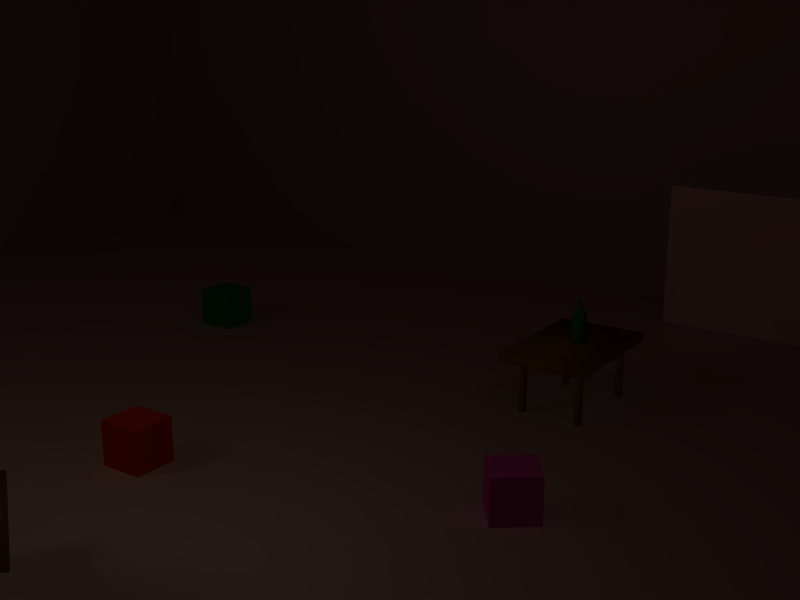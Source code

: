 # Source: indoor_scene-2.2.blend  (saved by Blender 2.49.2; exported with 4.5.12 LTS)
import bpy
from mathutils import Matrix  # noqa: F401  (used for matrix-valued properties, if any)

bpy.ops.wm.read_factory_settings(use_empty=True)
scene = bpy.context.scene
scene.name = 'Scene'

# ---- collections
col_collection_1 = bpy.data.collections.new('Collection 1'); scene.collection.children.link(col_collection_1)
col_collection_3 = bpy.data.collections.new('Collection 3'); scene.collection.children.link(col_collection_3)
col_collection_6 = bpy.data.collections.new('Collection 6'); scene.collection.children.link(col_collection_6)
col_collection_11 = bpy.data.collections.new('Collection 11'); scene.collection.children.link(col_collection_11)
col_collection_11.hide_render = True
col_collection_11.hide_viewport = True
col_collection_12 = bpy.data.collections.new('Collection 12'); scene.collection.children.link(col_collection_12)
col_collection_12.hide_render = True
col_collection_12.hide_viewport = True
col_collection_13 = bpy.data.collections.new('Collection 13'); scene.collection.children.link(col_collection_13)
col_collection_13.hide_render = True
col_collection_13.hide_viewport = True
col_collection_15 = bpy.data.collections.new('Collection 15'); scene.collection.children.link(col_collection_15)
col_collection_15.hide_render = True
col_collection_15.hide_viewport = True

# ---- materials (node trees are filled in below, after node groups)
mat_white = bpy.data.materials.new('White')
mat_white.alpha_threshold = 0.0
mat_white.diffuse_color = (1.0, 1.0, 1.0, 1.0)
mat_white.roughness = 0.5
mat_white.line_color = (0.0, 0.0, 0.0, 1.0)
mat_red = bpy.data.materials.new('Red')
mat_red.alpha_threshold = 0.0
mat_red.diffuse_color = (0.7949, 0.2114, 0.125, 1.0)
mat_red.roughness = 0.5
mat_red.line_color = (0.0, 0.0, 0.0, 1.0)
mat_goldenrod = bpy.data.materials.new('Goldenrod')
mat_goldenrod.alpha_threshold = 0.0
mat_goldenrod.preview_render_type = 'CUBE'
mat_goldenrod.diffuse_color = (0.9738, 0.7326, 0.0, 1.0)
mat_goldenrod.roughness = 0.5
mat_goldenrod.line_color = (0.0, 0.0, 0.0, 0.6)
mat_halfblue = bpy.data.materials.new('HalfBlue')
mat_halfblue.alpha_threshold = 0.0
mat_halfblue.diffuse_color = (0.2067, 0.1176, 0.6968, 1.0)
mat_halfblue.roughness = 0.5
mat_halfblue.line_color = (0.0, 0.0, 0.0, 1.0)
mat_material_005 = bpy.data.materials.new('Material.005')
mat_material_005.alpha_threshold = 0.0
mat_material_005.preview_render_type = 'CUBE'
mat_material_005.diffuse_color = (0.04097, 0.5879, 0.08075, 1.0)
mat_material_005.roughness = 0.5
mat_material_005.specular_intensity = 0.7
mat_material_005.line_color = (0.0, 0.0, 0.0, 0.7)
mat_matmurs = bpy.data.materials.new('MatMurs')
mat_matmurs.alpha_threshold = 0.0
mat_matmurs.diffuse_color = (0.6706, 0.6353, 0.6353, 1.0)
mat_matmurs.roughness = 0.5
mat_matmurs.specular_intensity = 0.1455
mat_matmurs.line_color = (0.0, 0.0, 0.0, 1.0)
mat_material_004 = bpy.data.materials.new('Material.004')
mat_material_004.alpha_threshold = 0.0
mat_material_004.preview_render_type = 'CUBE'
mat_material_004.diffuse_color = (0.9104, 0.1746, 0.8981, 1.0)
mat_material_004.roughness = 0.5
mat_material_004.line_color = (0.0, 0.0, 0.0, 1.0)
mat_bois = bpy.data.materials.new('Bois')
mat_bois.alpha_threshold = 0.0
mat_bois.preview_render_type = 'CUBE'
mat_bois.diffuse_color = (0.5569, 0.3569, 0.0902, 1.0)
mat_bois.specular_color = (0.5216, 0.4902, 0.2235)
mat_bois.roughness = 0.5
mat_bois.specular_intensity = 1.329
mat_bois.line_color = (0.0, 0.0, 0.0, 0.9138)
mat_material_001 = bpy.data.materials.new('Material.001')
mat_material_001.alpha_threshold = 0.0
mat_material_001.preview_render_type = 'CUBE'
mat_material_001.diffuse_color = (1.0, 1.0, 0.3218, 1.0)
mat_material_001.roughness = 0.5
mat_material_001.line_color = (0.0, 0.0, 0.0, 1.0)
mat_material = bpy.data.materials.new('Material')
mat_material.alpha_threshold = 0.0
mat_material.preview_render_type = 'CUBE'
mat_material.diffuse_color = (0.9515, 0.1147, 0.04902, 1.0)
mat_material.roughness = 0.5
mat_material.line_color = (0.0, 0.0, 0.0, 1.0)
mat_matsol = bpy.data.materials.new('MatSol')
mat_matsol.alpha_threshold = 0.0
mat_matsol.preview_render_type = 'FLAT'
mat_matsol.roughness = 0.5
mat_matsol.specular_intensity = 0.09247
mat_matsol.line_color = (0.0, 0.0, 0.0, 1.0)

# ---- material node trees

# ---- world
world_world = bpy.data.worlds.new('World'); scene.world = world_world
world_world.color = (0.05656, 0.0, 0.0)
world_world.use_sun_shadow = False
world_world.sun_shadow_jitter_overblur = 0.0
world_world.cycles.sampling_method = 'MANUAL'
world_world.cycles.sample_map_resolution = 256

# ---- cameras
cam_camera_001 = bpy.data.cameras.new('Camera.001')
cam_camera_001.dof.focus_distance = 0.0
cam_camera_002 = bpy.data.cameras.new('Camera.002')
cam_camera_002.dof.focus_distance = 0.0

# ---- lights
light_lamp_001 = bpy.data.lights.new('Lamp.001', 'SPOT')
light_lamp_001.transmission_factor = 0.0
light_lamp_001.cutoff_distance = 30.0
light_lamp_001.energy = 100.0
light_lamp_001.shadow_buffer_clip_start = 2.0
light_lamp_001.shadow_soft_size = 1.0
light_lamp_001.shadow_maximum_resolution = 0.006
light_lamp_001.use_absolute_resolution = True
light_lamp_001.spot_size = 1.396
light_lamp_001.cycles.use_multiple_importance_sampling = False
light_lamp = bpy.data.lights.new('Lamp', 'POINT')
light_lamp.color = (1.0, 1.0, 0.7758)
light_lamp.transmission_factor = 0.0
light_lamp.use_shadow = False
light_lamp.energy = 100.0
light_lamp.shadow_buffer_clip_start = 0.5
light_lamp.shadow_soft_size = 1.0
light_lamp.shadow_maximum_resolution = 0.006
light_lamp.use_absolute_resolution = True
light_lamp.cycles.use_multiple_importance_sampling = False
light_spot = bpy.data.lights.new('Spot', 'POINT')
light_spot.color = (1.0, 0.9167, 0.8691)
light_spot.transmission_factor = 0.0
light_spot.cutoff_distance = 30.0
light_spot.energy = 100.0
light_spot.shadow_buffer_clip_start = 1.001
light_spot.shadow_soft_size = 1.0
light_spot.shadow_maximum_resolution = 0.006
light_spot.use_absolute_resolution = True
light_spot.cycles.use_multiple_importance_sampling = False

# ---- meshes
me_cube_019 = bpy.data.meshes.new('Cube.019')
me_cube_019.from_pydata([], [], [])
me_cube_019.materials.append(None)
me_cube_019.materials.append(None)
me_cube_019.materials.append(None)
me_cube_019.update()
me_cylinder = bpy.data.meshes.new('Cylinder')
me_cylinder.from_pydata([], [], [])
me_cylinder.materials.append(None)
me_cylinder.update()
me_cube_020 = bpy.data.meshes.new('Cube.020')
me_cube_020.from_pydata([], [], [])
me_cube_020.materials.append(None)
me_cube_020.materials.append(None)
me_cube_020.update()
me_sphere = bpy.data.meshes.new('Sphere')
me_sphere.from_pydata([], [], [])
me_sphere.materials.append(None)
me_sphere.update()
me_cylinder_015 = bpy.data.meshes.new('Cylinder.015')
me_cylinder_015.from_pydata([], [], [])
me_cylinder_015.materials.append(None)
me_cylinder_015.materials.append(None)
me_cylinder_015.update()
me_cylinder_016 = bpy.data.meshes.new('Cylinder.016')
me_cylinder_016.from_pydata([], [], [])
me_cylinder_016.materials.append(None)
me_cylinder_016.materials.append(None)
me_cylinder_016.update()
me_cylinder_018 = bpy.data.meshes.new('Cylinder.018')
me_cylinder_018.from_pydata([], [], [])
me_cylinder_018.materials.append(None)
me_cylinder_018.materials.append(None)
me_cylinder_018.update()
me_cylinder_014 = bpy.data.meshes.new('Cylinder.014')
me_cylinder_014.from_pydata([], [], [])
me_cylinder_014.materials.append(None)
me_cylinder_014.materials.append(None)
me_cylinder_014.update()
me_cube = bpy.data.meshes.new('Cube')
me_cube.from_pydata([], [], [])
me_cube.materials.append(None)
me_cube.update()
me_cube_1 = bpy.data.meshes.new('Cube')
me_cube_1.from_pydata([], [], [])
me_cube_1.materials.append(None)
me_cube_1.update()
me_cube_003 = bpy.data.meshes.new('Cube.003')
me_cube_003.from_pydata([], [], [])
me_cube_003.materials.append(None)
me_cube_003.update()
me_plane_003 = bpy.data.meshes.new('Plane.003')
me_plane_003.from_pydata([(1.0, 1.0, 0.0), (1.0, -1.0, 0.0), (-1.0, -1.0, 0.0), (-1.0, 1.0, 0.0)], [], [(0, 3, 2, 1)])
me_plane_003.materials.append(mat_white)
me_plane_003.use_remesh_preserve_volume = False
me_plane_003.use_remesh_preserve_attributes = False
me_plane_003.use_mirror_vertex_groups = False
me_plane_003.update()
me_cube_005 = bpy.data.meshes.new('Cube.005')
me_cube_005.from_pydata([(1.0, 1.0, 3.0), (1.0, -1.0, 3.0), (-1.0, -1.0, 3.0), (-1.0, 1.0, 3.0), (1.0, 1.0, 8.0), (1.0, -1.0, 8.0), (-1.0, -1.0, 8.0), (-1.0, 1.0, 8.0), (-2.1, 2.1, 3.0), (-2.1, -2.1, 3.0), (2.1, -2.1, 3.0), (2.1, 2.1, 3.0), (-7.451e-08, 1.118e-07, 0.0)], [], [(4, 7, 6, 5), (0, 4, 5, 1), (1, 5, 6, 2), (2, 6, 7, 3), (4, 0, 3, 7), (2, 3, 8, 9), (3, 0, 11, 8), (0, 1, 10, 11), (1, 2, 9, 10), (10, 9, 12), (11, 10, 12), (8, 11, 12), (9, 8, 12)])
me_cube_005.materials.append(mat_red)
me_cube_005.use_remesh_preserve_volume = False
me_cube_005.use_remesh_preserve_attributes = False
me_cube_005.use_mirror_vertex_groups = False
me_cube_005.update()
me_circle = bpy.data.meshes.new('Circle')
me_circle.from_pydata([(0.7071, 0.7071, 0.0), (0.8315, 0.5556, 0.0), (0.9239, 0.3827, 0.0), (0.9808, 0.1951, 0.0), (1.0, 7.55e-08, 0.0), (0.9808, -0.1951, 0.0), (0.9239, -0.3827, 0.0), (0.8315, -0.5556, 0.0), (0.7071, -0.7071, 0.0), (0.5556, -0.8315, 0.0), (0.3827, -0.9239, 0.0), (0.1951, -0.9808, 0.0), (-3.258e-07, -1.0, 0.0), (-0.1951, -0.9808, 0.0), (-0.3827, -0.9239, 0.0), (-0.5556, -0.8315, 0.0), (-0.7071, -0.7071, 0.0), (-0.8315, -0.5556, 0.0), (-0.9239, -0.3827, 0.0), (-0.9808, -0.1951, 0.0), (-1.0, 9.656e-07, 0.0), (-0.9808, 0.1951, 0.0), (-0.9239, 0.3827, 0.0), (-0.8315, 0.5556, 0.0), (-0.7071, 0.7071, 0.0), (-0.5556, 0.8315, 0.0), (-0.3827, 0.9239, 0.0), (-0.1951, 0.9808, 0.0), (1.605e-06, 1.0, 0.0), (0.1951, 0.9808, 0.0), (0.3827, 0.9239, 0.0), (0.5556, 0.8315, 0.0), (1.192e-07, 0.0, 0.0)], [], [(1, 0, 32), (1, 32, 2), (3, 2, 32), (3, 32, 4), (5, 4, 32), (5, 32, 6), (6, 32, 7), (8, 7, 32), (9, 8, 32), (10, 9, 32), (10, 32, 11), (11, 32, 12), (12, 32, 13), (13, 32, 14), (15, 14, 32), (16, 15, 32), (17, 16, 32), (17, 32, 18), (19, 18, 32), (20, 19, 32), (20, 32, 21), (21, 32, 22), (22, 32, 23), (24, 23, 32), (24, 32, 25), (26, 25, 32), (26, 32, 27), (28, 27, 32), (29, 28, 32), (29, 32, 30), (31, 30, 32), (32, 0, 31)])
me_circle.materials.append(mat_goldenrod)
me_circle.use_remesh_preserve_volume = False
me_circle.use_remesh_preserve_attributes = False
me_circle.use_mirror_vertex_groups = False
me_circle.update()
me_cube_003_1 = bpy.data.meshes.new('Cube.003')
me_cube_003_1.from_pydata([(1.0, 1.0, 3.0), (1.0, -1.0, 3.0), (-1.0, -1.0, 3.0), (-1.0, 1.0, 3.0), (1.0, 1.0, 8.0), (1.0, -1.0, 8.0), (-1.0, -1.0, 8.0), (-1.0, 1.0, 8.0), (-2.1, 2.1, 3.0), (-2.1, -2.1, 3.0), (2.1, -2.1, 3.0), (2.1, 2.1, 3.0), (0.0, 1.118e-07, 0.0)], [], [(4, 7, 6, 5), (0, 4, 5, 1), (1, 5, 6, 2), (2, 6, 7, 3), (4, 0, 3, 7), (2, 3, 8, 9), (3, 0, 11, 8), (0, 1, 10, 11), (1, 2, 9, 10), (10, 9, 12), (11, 10, 12), (8, 11, 12), (9, 8, 12)])
me_cube_003_1.materials.append(mat_halfblue)
me_cube_003_1.use_remesh_preserve_volume = False
me_cube_003_1.use_remesh_preserve_attributes = False
me_cube_003_1.use_mirror_vertex_groups = False
me_cube_003_1.update()
me_bottlemesh = bpy.data.meshes.new('BottleMesh')
me_bottlemesh.from_pydata([(0.7071, 0.7071, -2.674), (0.9239, 0.3827, -2.674), (1.0, -4.371e-08, -2.674), (0.9239, -0.3827, -2.674), (0.7071, -0.7071, -2.674), (0.3827, -0.9239, -2.674), (1.51e-07, -1.0, -2.674), (-0.3827, -0.9239, -2.674), (-0.7071, -0.7071, -2.674), (-0.9239, -0.3827, -2.674), (-1.0, 1.192e-08, -2.674), (-0.9239, 0.3827, -2.674), (-0.7071, 0.7071, -2.674), (-0.3827, 0.9239, -2.674), (6.517e-07, 1.0, -2.674), (0.3827, 0.9239, -2.674), (0.9239, 0.3827, 1.15), (0.7071, 0.7071, 1.15), (1.0, -4.371e-08, 1.15), (0.9239, -0.3827, 1.15), (0.7071, -0.7071, 1.15), (0.3827, -0.9239, 1.15), (1.51e-07, -1.0, 1.15), (-0.3827, -0.9239, 1.15), (-0.7071, -0.7071, 1.15), (-0.9239, -0.3827, 1.15), (-1.0, 1.192e-08, 1.15), (-0.9239, 0.3827, 1.15), (-0.7071, 0.7071, 1.15), (-0.3827, 0.9239, 1.15), (6.517e-07, 1.0, 1.15), (0.3827, 0.9239, 1.15), (0.4944, 0.2048, 1.724), (0.3784, 0.3784, 1.724), (0.5351, -3.205e-08, 1.724), (0.4944, -0.2048, 1.724), (0.3784, -0.3784, 1.724), (0.2048, -0.4944, 1.724), (1.414e-07, -0.5351, 1.724), (-0.2048, -0.4944, 1.724), (-0.3784, -0.3784, 1.724), (-0.4944, -0.2048, 1.724), (-0.5351, -2.278e-09, 1.724), (-0.4944, 0.2048, 1.724), (-0.3784, 0.3784, 1.724), (-0.2048, 0.4944, 1.724), (4.093e-07, 0.5351, 1.724), (0.2048, 0.4944, 1.724), (0.1877, 0.1877, 1.848), (0.2453, 0.1016, 1.848), (0.2655, -2.998e-08, 1.848), (0.2453, -0.1016, 1.848), (0.1877, -0.1877, 1.848), (0.1016, -0.2453, 1.848), (1.56e-07, -0.2655, 1.848), (-0.1016, -0.2453, 1.848), (-0.1877, -0.1877, 1.848), (-0.2453, -0.1016, 1.848), (-0.2655, -1.521e-08, 1.848), (-0.2453, 0.1016, 1.848), (-0.1877, 0.1877, 1.848), (-0.1016, 0.2453, 1.848), (2.89e-07, 0.2655, 1.848), (0.1016, 0.2453, 1.848), (0.1877, 0.1877, 2.883), (0.2453, 0.1016, 2.883), (0.2655, -2.998e-08, 2.883), (0.2453, -0.1016, 2.883), (0.1877, -0.1877, 2.883), (0.1016, -0.2453, 2.883), (1.56e-07, -0.2655, 2.883), (-0.1016, -0.2453, 2.883), (-0.1877, -0.1877, 2.883), (-0.2453, -0.1016, 2.883), (-0.2655, -1.521e-08, 2.883), (-0.2453, 0.1016, 2.883), (-0.1877, 0.1877, 2.883), (-0.1016, 0.2453, 2.883), (2.89e-07, 0.2655, 2.883), (0.1016, 0.2453, 2.883), (0.0, 3.179e-06, -2.674)], [], [(1, 0, 17, 16), (2, 1, 16, 18), (3, 2, 18, 19), (3, 19, 20, 4), (4, 20, 21, 5), (6, 5, 21, 22), (6, 22, 23, 7), (8, 7, 23, 24), (9, 8, 24, 25), (9, 25, 26, 10), (10, 26, 27, 11), (12, 11, 27, 28), (12, 28, 29, 13), (13, 29, 30, 14), (14, 30, 31, 15), (17, 0, 15, 31), (16, 17, 33, 32), (18, 16, 32, 34), (19, 18, 34, 35), (20, 19, 35, 36), (21, 20, 36, 37), (22, 21, 37, 38), (23, 22, 38, 39), (24, 23, 39, 40), (25, 24, 40, 41), (26, 25, 41, 42), (27, 26, 42, 43), (28, 27, 43, 44), (29, 28, 44, 45), (30, 29, 45, 46), (31, 30, 46, 47), (17, 31, 47, 33), (32, 33, 48, 49), (34, 32, 49, 50), (35, 34, 50, 51), (36, 35, 51, 52), (37, 36, 52, 53), (38, 37, 53, 54), (39, 38, 54, 55), (40, 39, 55, 56), (41, 40, 56, 57), (42, 41, 57, 58), (43, 42, 58, 59), (44, 43, 59, 60), (45, 44, 60, 61), (46, 45, 61, 62), (47, 46, 62, 63), (33, 47, 63, 48), (49, 48, 64, 65), (50, 49, 65, 66), (51, 50, 66, 67), (52, 51, 67, 68), (53, 52, 68, 69), (54, 53, 69, 70), (55, 54, 70, 71), (56, 55, 71, 72), (57, 56, 72, 73), (58, 57, 73, 74), (59, 58, 74, 75), (60, 59, 75, 76), (61, 60, 76, 77), (62, 61, 77, 78), (63, 62, 78, 79), (48, 63, 79, 64), (15, 0, 80), (14, 15, 80), (13, 14, 80), (12, 13, 80), (11, 12, 80), (10, 11, 80), (9, 10, 80), (8, 9, 80), (7, 8, 80), (6, 7, 80), (5, 6, 80), (4, 5, 80), (3, 4, 80), (2, 3, 80), (1, 2, 80), (0, 1, 80)])
me_bottlemesh.polygons.foreach_set('use_smooth', [True] * 80)
_k = {(0, 1): 0.77647, (1, 2): 0.77647, (2, 3): 0.77647, (3, 4): 0.77647, (4, 5): 0.77647, (5, 6): 0.77647, (6, 7): 0.77647, (7, 8): 0.77647, (8, 9): 0.77647, (9, 10): 0.77647, (10, 11): 0.77647, (11, 12): 0.77647, (12, 13): 0.77647, (13, 14): 0.77647, (14, 15): 0.77647, (0, 15): 0.77647, (1, 80): 0.77647, (2, 80): 0.77647, (3, 80): 0.77647, (4, 80): 0.77647, (5, 80): 0.77647, (6, 80): 0.77647, (7, 80): 0.77647, (8, 80): 0.77647, (9, 80): 0.77647, (10, 80): 0.77647, (11, 80): 0.77647, (12, 80): 0.77647, (13, 80): 0.77647, (14, 80): 0.77647, (0, 80): 0.77647, (15, 80): 0.77647}
me_bottlemesh.attributes.new('crease_edge', 'FLOAT', 'EDGE').data.foreach_set('value', [_k.get((min(e.vertices), max(e.vertices)), 0.0) for e in me_bottlemesh.edges])
me_bottlemesh.materials.append(mat_material_005)
me_bottlemesh.use_remesh_preserve_volume = False
me_bottlemesh.use_remesh_preserve_attributes = False
me_bottlemesh.use_mirror_vertex_groups = False
me_bottlemesh.update()
me_plane_002 = bpy.data.meshes.new('Plane.002')
me_plane_002.from_pydata([(1.0, 1.0, 0.0), (1.0, -1.0, 0.0), (-1.0, -1.0, 0.0), (-1.0, 1.0, 0.0)], [], [(0, 3, 2, 1)])
_uv = me_plane_002.uv_layers.new(name='UVTex')
_uv.uv.foreach_set('vector', [8.941e-08, 0.0, 1.0, 0.0, 1.0, 1.0, 0.0, 1.0])
me_plane_002.materials.append(mat_matmurs)
me_plane_002.use_remesh_preserve_volume = False
me_plane_002.use_remesh_preserve_attributes = False
me_plane_002.use_mirror_vertex_groups = False
me_plane_002.update()
me_plane_001 = bpy.data.meshes.new('Plane.001')
me_plane_001.from_pydata([(1.0, 1.0, 0.0), (1.0, -1.0, 0.0), (-1.0, -1.0, 0.0), (-1.0, 1.0, 0.0)], [], [(0, 3, 2, 1)])
_uv = me_plane_001.uv_layers.new(name='UVTex')
_uv.uv.foreach_set('vector', [8.904e-08, 0.0, 0.9959, 0.0, 0.9959, 1.0, 0.0, 1.0])
me_plane_001.materials.append(mat_matmurs)
me_plane_001.use_remesh_preserve_volume = False
me_plane_001.use_remesh_preserve_attributes = False
me_plane_001.use_mirror_vertex_groups = False
me_plane_001.update()
me_cube_004 = bpy.data.meshes.new('Cube.004')
me_cube_004.from_pydata([(1.0, 1.0, -1.0), (1.0, -1.0, -1.0), (-1.0, -1.0, -1.0), (-1.0, 1.0, -1.0), (1.0, 1.0, 1.0), (1.0, -1.0, 1.0), (-1.0, -1.0, 1.0), (-1.0, 1.0, 1.0)], [], [(0, 1, 2, 3), (4, 7, 6, 5), (0, 4, 5, 1), (1, 5, 6, 2), (2, 6, 7, 3), (4, 0, 3, 7)])
me_cube_004.materials.append(mat_material_004)
me_cube_004.use_remesh_preserve_volume = False
me_cube_004.use_remesh_preserve_attributes = False
me_cube_004.use_mirror_vertex_groups = False
me_cube_004.update()
me_cylinder_001 = bpy.data.meshes.new('Cylinder.001')
me_cylinder_001.from_pydata([(1.131, 1.515, 0.2942), (1.131, -1.774, 0.2942), (-0.9907, -1.774, 0.2942), (-0.9907, 1.515, 0.2942), (1.131, 1.515, 0.3942), (1.131, -1.774, 0.3942), (-0.9907, -1.774, 0.3942), (-0.9907, 1.515, 0.3942), (-0.5498, -1.17, -0.3558), (-0.5218, -1.225, -0.3558), (-0.5314, -1.286, -0.3558), (-0.5751, -1.33, -0.3558), (-0.6362, -1.34, -0.3558), (-0.6913, -1.312, -0.3558), (-0.7193, -1.257, -0.3558), (-0.7096, -1.195, -0.3558), (-0.6659, -1.152, -0.3558), (-0.6049, -1.142, -0.3558), (-0.5498, -1.17, 0.3442), (-0.5218, -1.225, 0.3442), (-0.5314, -1.286, 0.3442), (-0.5751, -1.33, 0.3442), (-0.6362, -1.34, 0.3442), (-0.6913, -1.312, 0.3442), (-0.7193, -1.257, 0.3442), (-0.7096, -1.195, 0.3442), (-0.6659, -1.152, 0.3442), (-0.6049, -1.142, 0.3442), (-0.6205, -1.241, -0.3558), (-0.6205, -1.241, 0.3442), (0.8819, -1.17, -0.3558), (0.9099, -1.225, -0.3558), (0.9003, -1.286, -0.3558), (0.8566, -1.33, -0.3558), (0.7955, -1.34, -0.3558), (0.7405, -1.312, -0.3558), (0.7124, -1.257, -0.3558), (0.7221, -1.195, -0.3558), (0.7658, -1.152, -0.3558), (0.8268, -1.142, -0.3558), (0.8819, -1.17, 0.3442), (0.9099, -1.225, 0.3442), (0.9003, -1.286, 0.3442), (0.8566, -1.33, 0.3442), (0.7955, -1.34, 0.3442), (0.7405, -1.312, 0.3442), (0.7124, -1.257, 0.3442), (0.7221, -1.195, 0.3442), (0.7658, -1.152, 0.3442), (0.8268, -1.142, 0.3442), (0.8112, -1.241, -0.3558), (0.8112, -1.241, 0.3442), (0.8819, 1.041, -0.3558), (0.9099, 0.9857, -0.3558), (0.9003, 0.9247, -0.3558), (0.8566, 0.881, -0.3558), (0.7955, 0.8713, -0.3558), (0.7405, 0.8994, -0.3558), (0.7124, 0.9545, -0.3558), (0.7221, 1.015, -0.3558), (0.7658, 1.059, -0.3558), (0.8268, 1.069, -0.3558), (0.8819, 1.041, 0.3442), (0.9099, 0.9857, 0.3442), (0.9003, 0.9247, 0.3442), (0.8566, 0.881, 0.3442), (0.7955, 0.8713, 0.3442), (0.7405, 0.8994, 0.3442), (0.7124, 0.9545, 0.3442), (0.7221, 1.015, 0.3442), (0.7658, 1.059, 0.3442), (0.8268, 1.069, 0.3442), (0.8112, 0.9701, -0.3558), (0.8112, 0.9701, 0.3442), (-0.5413, 1.041, -0.3558), (-0.5133, 0.9857, -0.3558), (-0.5229, 0.9247, -0.3558), (-0.5666, 0.881, -0.3558), (-0.6277, 0.8713, -0.3558), (-0.6827, 0.8994, -0.3558), (-0.7108, 0.9545, -0.3558), (-0.7011, 1.015, -0.3558), (-0.6574, 1.059, -0.3558), (-0.5964, 1.069, -0.3558), (-0.5413, 1.041, 0.3442), (-0.5133, 0.9857, 0.3442), (-0.5229, 0.9247, 0.3442), (-0.5666, 0.881, 0.3442), (-0.6277, 0.8713, 0.3442), (-0.6827, 0.8994, 0.3442), (-0.7108, 0.9545, 0.3442), (-0.7011, 1.015, 0.3442), (-0.6574, 1.059, 0.3442), (-0.5964, 1.069, 0.3442), (-0.612, 0.9701, -0.3558), (-0.612, 0.9701, 0.3442)], [], [(0, 1, 2, 3), (4, 7, 6, 5), (0, 4, 5, 1), (1, 5, 6, 2), (2, 6, 7, 3), (4, 0, 3, 7), (28, 8, 9), (29, 19, 18), (28, 9, 10), (29, 20, 19), (28, 10, 11), (29, 21, 20), (28, 11, 12), (29, 22, 21), (28, 12, 13), (29, 23, 22), (28, 13, 14), (29, 24, 23), (28, 14, 15), (29, 25, 24), (28, 15, 16), (29, 26, 25), (28, 16, 17), (29, 27, 26), (17, 8, 28), (29, 18, 27), (8, 18, 19, 9), (9, 19, 20, 10), (10, 20, 21, 11), (11, 21, 22, 12), (12, 22, 23, 13), (13, 23, 24, 14), (14, 24, 25, 15), (15, 25, 26, 16), (16, 26, 27, 17), (18, 8, 17, 27), (50, 30, 31), (51, 41, 40), (50, 31, 32), (51, 42, 41), (50, 32, 33), (51, 43, 42), (50, 33, 34), (51, 44, 43), (50, 34, 35), (51, 45, 44), (50, 35, 36), (51, 46, 45), (50, 36, 37), (51, 47, 46), (50, 37, 38), (51, 48, 47), (50, 38, 39), (51, 49, 48), (39, 30, 50), (51, 40, 49), (30, 40, 41, 31), (31, 41, 42, 32), (32, 42, 43, 33), (33, 43, 44, 34), (34, 44, 45, 35), (35, 45, 46, 36), (36, 46, 47, 37), (37, 47, 48, 38), (38, 48, 49, 39), (40, 30, 39, 49), (72, 52, 53), (73, 63, 62), (72, 53, 54), (73, 64, 63), (72, 54, 55), (73, 65, 64), (72, 55, 56), (73, 66, 65), (72, 56, 57), (73, 67, 66), (72, 57, 58), (73, 68, 67), (72, 58, 59), (73, 69, 68), (72, 59, 60), (73, 70, 69), (72, 60, 61), (73, 71, 70), (61, 52, 72), (73, 62, 71), (52, 62, 63, 53), (53, 63, 64, 54), (54, 64, 65, 55), (55, 65, 66, 56), (56, 66, 67, 57), (57, 67, 68, 58), (58, 68, 69, 59), (59, 69, 70, 60), (60, 70, 71, 61), (62, 52, 61, 71), (94, 74, 75), (95, 85, 84), (94, 75, 76), (95, 86, 85), (94, 76, 77), (95, 87, 86), (94, 77, 78), (95, 88, 87), (94, 78, 79), (95, 89, 88), (94, 79, 80), (95, 90, 89), (94, 80, 81), (95, 91, 90), (94, 81, 82), (95, 92, 91), (94, 82, 83), (95, 93, 92), (83, 74, 94), (95, 84, 93), (74, 84, 85, 75), (75, 85, 86, 76), (76, 86, 87, 77), (77, 87, 88, 78), (78, 88, 89, 79), (79, 89, 90, 80), (80, 90, 91, 81), (81, 91, 92, 82), (82, 92, 93, 83), (84, 74, 83, 93)])
me_cylinder_001.polygons.foreach_set('use_smooth', [True] * 126)
_uv = me_cylinder_001.uv_layers.new(name='UVTex')
_uv.uv.foreach_set('vector', [0.0, 0.0, 1.0, 0.0, 1.0, 1.0, 0.0, 1.0, 0.0, 0.0, 1.0, 0.0, 1.0, 1.0, 0.0, 1.0, 0.0, 0.0, 1.0, 0.0, 1.0, 1.0, 0.0, 1.0, 0.0, 0.0, 1.0, 0.0, 1.0, 1.0, 0.0, 1.0, 0.0, 0.0, 1.0, 0.0, 1.0, 1.0, 0.0, 1.0, 0.0, 0.0, 1.0, 0.0, 1.0, 1.0, 0.0, 1.0, 0.0, 0.0, 1.0, 0.0, 1.0, 1.0, 0.0, 0.0, 1.0, 0.0, 1.0, 1.0, 0.0, 0.0, 1.0, 0.0, 1.0, 1.0, 0.0, 0.0, 1.0, 0.0, 1.0, 1.0, 0.0, 0.0, 1.0, 0.0, 1.0, 1.0, 0.0, 0.0, 1.0, 0.0, 1.0, 1.0, 0.0, 0.0, 1.0, 0.0, 1.0, 1.0, 0.0, 0.0, 1.0, 0.0, 1.0, 1.0, 0.0, 0.0, 1.0, 0.0, 1.0, 1.0, 0.0, 0.0, 1.0, 0.0, 1.0, 1.0, 0.0, 0.0, 1.0, 0.0, 1.0, 1.0, 0.0, 0.0, 1.0, 0.0, 1.0, 1.0, 0.0, 0.0, 1.0, 0.0, 1.0, 1.0, 0.0, 0.0, 1.0, 0.0, 1.0, 1.0, 0.0, 0.0, 1.0, 0.0, 1.0, 1.0, 0.0, 0.0, 1.0, 0.0, 1.0, 1.0, 0.0, 0.0, 1.0, 0.0, 1.0, 1.0, 0.0, 0.0, 1.0, 0.0, 1.0, 1.0, 0.0, 0.0, 1.0, 0.0, 1.0, 1.0, 0.0, 0.0, 1.0, 0.0, 1.0, 1.0, 0.0, 0.0, 1.0, 0.0, 1.0, 1.0, 0.0, 1.0, 0.0, 0.0, 1.0, 0.0, 1.0, 1.0, 0.0, 1.0, 0.0, 0.0, 1.0, 0.0, 1.0, 1.0, 0.0, 1.0, 0.0, 0.0, 1.0, 0.0, 1.0, 1.0, 0.0, 1.0, 0.0, 0.0, 1.0, 0.0, 1.0, 1.0, 0.0, 1.0, 0.0, 0.0, 1.0, 0.0, 1.0, 1.0, 0.0, 1.0, 0.0, 0.0, 1.0, 0.0, 1.0, 1.0, 0.0, 1.0, 0.0, 0.0, 1.0, 0.0, 1.0, 1.0, 0.0, 1.0, 0.0, 0.0, 1.0, 0.0, 1.0, 1.0, 0.0, 1.0, 0.0, 0.0, 1.0, 0.0, 1.0, 1.0, 0.0, 1.0, 0.0, 0.0, 1.0, 0.0, 1.0, 1.0, 0.0, 0.0, 1.0, 0.0, 1.0, 1.0, 0.0, 0.0, 1.0, 0.0, 1.0, 1.0, 0.0, 0.0, 1.0, 0.0, 1.0, 1.0, 0.0, 0.0, 1.0, 0.0, 1.0, 1.0, 0.0, 0.0, 1.0, 0.0, 1.0, 1.0, 0.0, 0.0, 1.0, 0.0, 1.0, 1.0, 0.0, 0.0, 1.0, 0.0, 1.0, 1.0, 0.0, 0.0, 1.0, 0.0, 1.0, 1.0, 0.0, 0.0, 1.0, 0.0, 1.0, 1.0, 0.0, 0.0, 1.0, 0.0, 1.0, 1.0, 0.0, 0.0, 1.0, 0.0, 1.0, 1.0, 0.0, 0.0, 1.0, 0.0, 1.0, 1.0, 0.0, 0.0, 1.0, 0.0, 1.0, 1.0, 0.0, 0.0, 1.0, 0.0, 1.0, 1.0, 0.0, 0.0, 1.0, 0.0, 1.0, 1.0, 0.0, 0.0, 1.0, 0.0, 1.0, 1.0, 0.0, 0.0, 1.0, 0.0, 1.0, 1.0, 0.0, 0.0, 1.0, 0.0, 1.0, 1.0, 0.0, 0.0, 1.0, 0.0, 1.0, 1.0, 0.0, 0.0, 1.0, 0.0, 1.0, 1.0, 0.0, 1.0, 0.0, 0.0, 1.0, 0.0, 1.0, 1.0, 0.0, 1.0, 0.0, 0.0, 1.0, 0.0, 1.0, 1.0, 0.0, 1.0, 0.0, 0.0, 1.0, 0.0, 1.0, 1.0, 0.0, 1.0, 0.0, 0.0, 1.0, 0.0, 1.0, 1.0, 0.0, 1.0, 0.0, 0.0, 1.0, 0.0, 1.0, 1.0, 0.0, 1.0, 0.0, 0.0, 1.0, 0.0, 1.0, 1.0, 0.0, 1.0, 0.0, 0.0, 1.0, 0.0, 1.0, 1.0, 0.0, 1.0, 0.0, 0.0, 1.0, 0.0, 1.0, 1.0, 0.0, 1.0, 0.0, 0.0, 1.0, 0.0, 1.0, 1.0, 0.0, 1.0, 0.0, 0.0, 1.0, 0.0, 1.0, 1.0, 0.0, 0.0, 1.0, 0.0, 1.0, 1.0, 0.0, 0.0, 1.0, 0.0, 1.0, 1.0, 0.0, 0.0, 1.0, 0.0, 1.0, 1.0, 0.0, 0.0, 1.0, 0.0, 1.0, 1.0, 0.0, 0.0, 1.0, 0.0, 1.0, 1.0, 0.0, 0.0, 1.0, 0.0, 1.0, 1.0, 0.0, 0.0, 1.0, 0.0, 1.0, 1.0, 0.0, 0.0, 1.0, 0.0, 1.0, 1.0, 0.0, 0.0, 1.0, 0.0, 1.0, 1.0, 0.0, 0.0, 1.0, 0.0, 1.0, 1.0, 0.0, 0.0, 1.0, 0.0, 1.0, 1.0, 0.0, 0.0, 1.0, 0.0, 1.0, 1.0, 0.0, 0.0, 1.0, 0.0, 1.0, 1.0, 0.0, 0.0, 1.0, 0.0, 1.0, 1.0, 0.0, 0.0, 1.0, 0.0, 1.0, 1.0, 0.0, 0.0, 1.0, 0.0, 1.0, 1.0, 0.0, 0.0, 1.0, 0.0, 1.0, 1.0, 0.0, 0.0, 1.0, 0.0, 1.0, 1.0, 0.0, 0.0, 1.0, 0.0, 1.0, 1.0, 0.0, 0.0, 1.0, 0.0, 1.0, 1.0, 0.0, 1.0, 0.0, 0.0, 1.0, 0.0, 1.0, 1.0, 0.0, 1.0, 0.0, 0.0, 1.0, 0.0, 1.0, 1.0, 0.0, 1.0, 0.0, 0.0, 1.0, 0.0, 1.0, 1.0, 0.0, 1.0, 0.0, 0.0, 1.0, 0.0, 1.0, 1.0, 0.0, 1.0, 0.0, 0.0, 1.0, 0.0, 1.0, 1.0, 0.0, 1.0, 0.0, 0.0, 1.0, 0.0, 1.0, 1.0, 0.0, 1.0, 0.0, 0.0, 1.0, 0.0, 1.0, 1.0, 0.0, 1.0, 0.0, 0.0, 1.0, 0.0, 1.0, 1.0, 0.0, 1.0, 0.0, 0.0, 1.0, 0.0, 1.0, 1.0, 0.0, 1.0, 0.0, 0.0, 1.0, 0.0, 1.0, 1.0, 0.0, 0.0, 1.0, 0.0, 1.0, 1.0, 0.0, 0.0, 1.0, 0.0, 1.0, 1.0, 0.0, 0.0, 1.0, 0.0, 1.0, 1.0, 0.0, 0.0, 1.0, 0.0, 1.0, 1.0, 0.0, 0.0, 1.0, 0.0, 1.0, 1.0, 0.0, 0.0, 1.0, 0.0, 1.0, 1.0, 0.0, 0.0, 1.0, 0.0, 1.0, 1.0, 0.0, 0.0, 1.0, 0.0, 1.0, 1.0, 0.0, 0.0, 1.0, 0.0, 1.0, 1.0, 0.0, 0.0, 1.0, 0.0, 1.0, 1.0, 0.0, 0.0, 1.0, 0.0, 1.0, 1.0, 0.0, 0.0, 1.0, 0.0, 1.0, 1.0, 0.0, 0.0, 1.0, 0.0, 1.0, 1.0, 0.0, 0.0, 1.0, 0.0, 1.0, 1.0, 0.0, 0.0, 1.0, 0.0, 1.0, 1.0, 0.0, 0.0, 1.0, 0.0, 1.0, 1.0, 0.0, 0.0, 1.0, 0.0, 1.0, 1.0, 0.0, 0.0, 1.0, 0.0, 1.0, 1.0, 0.0, 0.0, 1.0, 0.0, 1.0, 1.0, 0.0, 0.0, 1.0, 0.0, 1.0, 1.0, 0.0, 1.0, 0.0, 0.0, 1.0, 0.0, 1.0, 1.0, 0.0, 1.0, 0.0, 0.0, 1.0, 0.0, 1.0, 1.0, 0.0, 1.0, 0.0, 0.0, 1.0, 0.0, 1.0, 1.0, 0.0, 1.0, 0.0, 0.0, 1.0, 0.0, 1.0, 1.0, 0.0, 1.0, 0.0, 0.0, 1.0, 0.0, 1.0, 1.0, 0.0, 1.0, 0.0, 0.0, 1.0, 0.0, 1.0, 1.0, 0.0, 1.0, 0.0, 0.0, 1.0, 0.0, 1.0, 1.0, 0.0, 1.0, 0.0, 0.0, 1.0, 0.0, 1.0, 1.0, 0.0, 1.0, 0.0, 0.0, 1.0, 0.0, 1.0, 1.0, 0.0, 1.0])
me_cylinder_001.materials.append(mat_bois)
me_cylinder_001.use_remesh_preserve_volume = False
me_cylinder_001.use_remesh_preserve_attributes = False
me_cylinder_001.use_mirror_vertex_groups = False
me_cylinder_001.update()
me_cylinder_1 = bpy.data.meshes.new('Cylinder')
me_cylinder_1.from_pydata([(1.093, 1.653, 0.1963), (1.093, -1.636, 0.1963), (-1.028, -1.636, 0.1963), (-1.028, 1.653, 0.1963), (1.093, 1.653, 0.2963), (1.093, -1.636, 0.2963), (-1.028, -1.636, 0.2963), (-1.028, 1.653, 0.2963), (-0.5876, -1.032, -0.4537), (-0.5595, -1.087, -0.4537), (-0.5692, -1.148, -0.4537), (-0.6129, -1.192, -0.4537), (-0.6739, -1.202, -0.4537), (-0.729, -1.174, -0.4537), (-0.7571, -1.118, -0.4537), (-0.7474, -1.057, -0.4537), (-0.7037, -1.014, -0.4537), (-0.6427, -1.004, -0.4537), (-0.5876, -1.032, 0.2463), (-0.5595, -1.087, 0.2463), (-0.5692, -1.148, 0.2463), (-0.6129, -1.192, 0.2463), (-0.6739, -1.202, 0.2463), (-0.729, -1.174, 0.2463), (-0.7571, -1.118, 0.2463), (-0.7474, -1.057, 0.2463), (-0.7037, -1.014, 0.2463), (-0.6427, -1.004, 0.2463), (-0.6583, -1.103, -0.4537), (-0.6583, -1.103, 0.2463), (0.8441, -1.032, -0.4537), (0.8722, -1.087, -0.4537), (0.8625, -1.148, -0.4537), (0.8188, -1.192, -0.4537), (0.7578, -1.202, -0.4537), (0.7027, -1.174, -0.4537), (0.6747, -1.118, -0.4537), (0.6843, -1.057, -0.4537), (0.728, -1.014, -0.4537), (0.7891, -1.004, -0.4537), (0.8441, -1.032, 0.2463), (0.8722, -1.087, 0.2463), (0.8625, -1.148, 0.2463), (0.8188, -1.192, 0.2463), (0.7578, -1.202, 0.2463), (0.7027, -1.174, 0.2463), (0.6747, -1.118, 0.2463), (0.6843, -1.057, 0.2463), (0.728, -1.014, 0.2463), (0.7891, -1.004, 0.2463), (0.7734, -1.103, -0.4537), (0.7734, -1.103, 0.2463), (0.8441, 1.179, -0.4537), (0.8722, 1.124, -0.4537), (0.8625, 1.063, -0.4537), (0.8188, 1.019, -0.4537), (0.7578, 1.009, -0.4537), (0.7027, 1.037, -0.4537), (0.6747, 1.093, -0.4537), (0.6843, 1.154, -0.4537), (0.728, 1.197, -0.4537), (0.7891, 1.207, -0.4537), (0.8441, 1.179, 0.2463), (0.8722, 1.124, 0.2463), (0.8625, 1.063, 0.2463), (0.8188, 1.019, 0.2463), (0.7578, 1.009, 0.2463), (0.7027, 1.037, 0.2463), (0.6747, 1.093, 0.2463), (0.6843, 1.154, 0.2463), (0.728, 1.197, 0.2463), (0.7891, 1.207, 0.2463), (0.7734, 1.108, -0.4537), (0.7734, 1.108, 0.2463), (-0.5791, 1.179, -0.4537), (-0.551, 1.124, -0.4537), (-0.5607, 1.063, -0.4537), (-0.6044, 1.019, -0.4537), (-0.6654, 1.009, -0.4537), (-0.7205, 1.037, -0.4537), (-0.7485, 1.093, -0.4537), (-0.7389, 1.154, -0.4537), (-0.6952, 1.197, -0.4537), (-0.6341, 1.207, -0.4537), (-0.5791, 1.179, 0.2463), (-0.551, 1.124, 0.2463), (-0.5607, 1.063, 0.2463), (-0.6044, 1.019, 0.2463), (-0.6654, 1.009, 0.2463), (-0.7205, 1.037, 0.2463), (-0.7485, 1.093, 0.2463), (-0.7389, 1.154, 0.2463), (-0.6952, 1.197, 0.2463), (-0.6341, 1.207, 0.2463), (-0.6498, 1.108, -0.4537), (-0.6498, 1.108, 0.2463)], [], [(0, 1, 2, 3), (4, 7, 6, 5), (0, 4, 5, 1), (1, 5, 6, 2), (2, 6, 7, 3), (4, 0, 3, 7), (28, 8, 9), (29, 19, 18), (28, 9, 10), (29, 20, 19), (28, 10, 11), (29, 21, 20), (28, 11, 12), (29, 22, 21), (28, 12, 13), (29, 23, 22), (28, 13, 14), (29, 24, 23), (28, 14, 15), (29, 25, 24), (28, 15, 16), (29, 26, 25), (28, 16, 17), (29, 27, 26), (17, 8, 28), (29, 18, 27), (8, 18, 19, 9), (9, 19, 20, 10), (10, 20, 21, 11), (11, 21, 22, 12), (12, 22, 23, 13), (13, 23, 24, 14), (14, 24, 25, 15), (15, 25, 26, 16), (16, 26, 27, 17), (18, 8, 17, 27), (50, 30, 31), (51, 41, 40), (50, 31, 32), (51, 42, 41), (50, 32, 33), (51, 43, 42), (50, 33, 34), (51, 44, 43), (50, 34, 35), (51, 45, 44), (50, 35, 36), (51, 46, 45), (50, 36, 37), (51, 47, 46), (50, 37, 38), (51, 48, 47), (50, 38, 39), (51, 49, 48), (39, 30, 50), (51, 40, 49), (30, 40, 41, 31), (31, 41, 42, 32), (32, 42, 43, 33), (33, 43, 44, 34), (34, 44, 45, 35), (35, 45, 46, 36), (36, 46, 47, 37), (37, 47, 48, 38), (38, 48, 49, 39), (40, 30, 39, 49), (72, 52, 53), (73, 63, 62), (72, 53, 54), (73, 64, 63), (72, 54, 55), (73, 65, 64), (72, 55, 56), (73, 66, 65), (72, 56, 57), (73, 67, 66), (72, 57, 58), (73, 68, 67), (72, 58, 59), (73, 69, 68), (72, 59, 60), (73, 70, 69), (72, 60, 61), (73, 71, 70), (61, 52, 72), (73, 62, 71), (52, 62, 63, 53), (53, 63, 64, 54), (54, 64, 65, 55), (55, 65, 66, 56), (56, 66, 67, 57), (57, 67, 68, 58), (58, 68, 69, 59), (59, 69, 70, 60), (60, 70, 71, 61), (62, 52, 61, 71), (94, 74, 75), (95, 85, 84), (94, 75, 76), (95, 86, 85), (94, 76, 77), (95, 87, 86), (94, 77, 78), (95, 88, 87), (94, 78, 79), (95, 89, 88), (94, 79, 80), (95, 90, 89), (94, 80, 81), (95, 91, 90), (94, 81, 82), (95, 92, 91), (94, 82, 83), (95, 93, 92), (83, 74, 94), (95, 84, 93), (74, 84, 85, 75), (75, 85, 86, 76), (76, 86, 87, 77), (77, 87, 88, 78), (78, 88, 89, 79), (79, 89, 90, 80), (80, 90, 91, 81), (81, 91, 92, 82), (82, 92, 93, 83), (84, 74, 83, 93)])
me_cylinder_1.polygons.foreach_set('use_smooth', [True] * 126)
_uv = me_cylinder_1.uv_layers.new(name='UVTex')
_uv.uv.foreach_set('vector', [0.0, 0.0, 1.0, 0.0, 1.0, 1.0, 0.0, 1.0, 0.0, 0.0, 1.0, 0.0, 1.0, 1.0, 0.0, 1.0, 0.0, 0.0, 1.0, 0.0, 1.0, 1.0, 0.0, 1.0, 0.0, 0.0, 1.0, 0.0, 1.0, 1.0, 0.0, 1.0, 0.0, 0.0, 1.0, 0.0, 1.0, 1.0, 0.0, 1.0, 0.0, 0.0, 1.0, 0.0, 1.0, 1.0, 0.0, 1.0, 0.0, 0.0, 1.0, 0.0, 1.0, 1.0, 0.0, 0.0, 1.0, 0.0, 1.0, 1.0, 0.0, 0.0, 1.0, 0.0, 1.0, 1.0, 0.0, 0.0, 1.0, 0.0, 1.0, 1.0, 0.0, 0.0, 1.0, 0.0, 1.0, 1.0, 0.0, 0.0, 1.0, 0.0, 1.0, 1.0, 0.0, 0.0, 1.0, 0.0, 1.0, 1.0, 0.0, 0.0, 1.0, 0.0, 1.0, 1.0, 0.0, 0.0, 1.0, 0.0, 1.0, 1.0, 0.0, 0.0, 1.0, 0.0, 1.0, 1.0, 0.0, 0.0, 1.0, 0.0, 1.0, 1.0, 0.0, 0.0, 1.0, 0.0, 1.0, 1.0, 0.0, 0.0, 1.0, 0.0, 1.0, 1.0, 0.0, 0.0, 1.0, 0.0, 1.0, 1.0, 0.0, 0.0, 1.0, 0.0, 1.0, 1.0, 0.0, 0.0, 1.0, 0.0, 1.0, 1.0, 0.0, 0.0, 1.0, 0.0, 1.0, 1.0, 0.0, 0.0, 1.0, 0.0, 1.0, 1.0, 0.0, 0.0, 1.0, 0.0, 1.0, 1.0, 0.0, 0.0, 1.0, 0.0, 1.0, 1.0, 0.0, 0.0, 1.0, 0.0, 1.0, 1.0, 0.0, 1.0, 0.0, 0.0, 1.0, 0.0, 1.0, 1.0, 0.0, 1.0, 0.0, 0.0, 1.0, 0.0, 1.0, 1.0, 0.0, 1.0, 0.0, 0.0, 1.0, 0.0, 1.0, 1.0, 0.0, 1.0, 0.0, 0.0, 1.0, 0.0, 1.0, 1.0, 0.0, 1.0, 0.0, 0.0, 1.0, 0.0, 1.0, 1.0, 0.0, 1.0, 0.0, 0.0, 1.0, 0.0, 1.0, 1.0, 0.0, 1.0, 0.0, 0.0, 1.0, 0.0, 1.0, 1.0, 0.0, 1.0, 0.0, 0.0, 1.0, 0.0, 1.0, 1.0, 0.0, 1.0, 0.0, 0.0, 1.0, 0.0, 1.0, 1.0, 0.0, 1.0, 0.0, 0.0, 1.0, 0.0, 1.0, 1.0, 0.0, 0.0, 1.0, 0.0, 1.0, 1.0, 0.0, 0.0, 1.0, 0.0, 1.0, 1.0, 0.0, 0.0, 1.0, 0.0, 1.0, 1.0, 0.0, 0.0, 1.0, 0.0, 1.0, 1.0, 0.0, 0.0, 1.0, 0.0, 1.0, 1.0, 0.0, 0.0, 1.0, 0.0, 1.0, 1.0, 0.0, 0.0, 1.0, 0.0, 1.0, 1.0, 0.0, 0.0, 1.0, 0.0, 1.0, 1.0, 0.0, 0.0, 1.0, 0.0, 1.0, 1.0, 0.0, 0.0, 1.0, 0.0, 1.0, 1.0, 0.0, 0.0, 1.0, 0.0, 1.0, 1.0, 0.0, 0.0, 1.0, 0.0, 1.0, 1.0, 0.0, 0.0, 1.0, 0.0, 1.0, 1.0, 0.0, 0.0, 1.0, 0.0, 1.0, 1.0, 0.0, 0.0, 1.0, 0.0, 1.0, 1.0, 0.0, 0.0, 1.0, 0.0, 1.0, 1.0, 0.0, 0.0, 1.0, 0.0, 1.0, 1.0, 0.0, 0.0, 1.0, 0.0, 1.0, 1.0, 0.0, 0.0, 1.0, 0.0, 1.0, 1.0, 0.0, 0.0, 1.0, 0.0, 1.0, 1.0, 0.0, 1.0, 0.0, 0.0, 1.0, 0.0, 1.0, 1.0, 0.0, 1.0, 0.0, 0.0, 1.0, 0.0, 1.0, 1.0, 0.0, 1.0, 0.0, 0.0, 1.0, 0.0, 1.0, 1.0, 0.0, 1.0, 0.0, 0.0, 1.0, 0.0, 1.0, 1.0, 0.0, 1.0, 0.0, 0.0, 1.0, 0.0, 1.0, 1.0, 0.0, 1.0, 0.0, 0.0, 1.0, 0.0, 1.0, 1.0, 0.0, 1.0, 0.0, 0.0, 1.0, 0.0, 1.0, 1.0, 0.0, 1.0, 0.0, 0.0, 1.0, 0.0, 1.0, 1.0, 0.0, 1.0, 0.0, 0.0, 1.0, 0.0, 1.0, 1.0, 0.0, 1.0, 0.0, 0.0, 1.0, 0.0, 1.0, 1.0, 0.0, 0.0, 1.0, 0.0, 1.0, 1.0, 0.0, 0.0, 1.0, 0.0, 1.0, 1.0, 0.0, 0.0, 1.0, 0.0, 1.0, 1.0, 0.0, 0.0, 1.0, 0.0, 1.0, 1.0, 0.0, 0.0, 1.0, 0.0, 1.0, 1.0, 0.0, 0.0, 1.0, 0.0, 1.0, 1.0, 0.0, 0.0, 1.0, 0.0, 1.0, 1.0, 0.0, 0.0, 1.0, 0.0, 1.0, 1.0, 0.0, 0.0, 1.0, 0.0, 1.0, 1.0, 0.0, 0.0, 1.0, 0.0, 1.0, 1.0, 0.0, 0.0, 1.0, 0.0, 1.0, 1.0, 0.0, 0.0, 1.0, 0.0, 1.0, 1.0, 0.0, 0.0, 1.0, 0.0, 1.0, 1.0, 0.0, 0.0, 1.0, 0.0, 1.0, 1.0, 0.0, 0.0, 1.0, 0.0, 1.0, 1.0, 0.0, 0.0, 1.0, 0.0, 1.0, 1.0, 0.0, 0.0, 1.0, 0.0, 1.0, 1.0, 0.0, 0.0, 1.0, 0.0, 1.0, 1.0, 0.0, 0.0, 1.0, 0.0, 1.0, 1.0, 0.0, 0.0, 1.0, 0.0, 1.0, 1.0, 0.0, 1.0, 0.0, 0.0, 1.0, 0.0, 1.0, 1.0, 0.0, 1.0, 0.0, 0.0, 1.0, 0.0, 1.0, 1.0, 0.0, 1.0, 0.0, 0.0, 1.0, 0.0, 1.0, 1.0, 0.0, 1.0, 0.0, 0.0, 1.0, 0.0, 1.0, 1.0, 0.0, 1.0, 0.0, 0.0, 1.0, 0.0, 1.0, 1.0, 0.0, 1.0, 0.0, 0.0, 1.0, 0.0, 1.0, 1.0, 0.0, 1.0, 0.0, 0.0, 1.0, 0.0, 1.0, 1.0, 0.0, 1.0, 0.0, 0.0, 1.0, 0.0, 1.0, 1.0, 0.0, 1.0, 0.0, 0.0, 1.0, 0.0, 1.0, 1.0, 0.0, 1.0, 0.0, 0.0, 1.0, 0.0, 1.0, 1.0, 0.0, 0.0, 1.0, 0.0, 1.0, 1.0, 0.0, 0.0, 1.0, 0.0, 1.0, 1.0, 0.0, 0.0, 1.0, 0.0, 1.0, 1.0, 0.0, 0.0, 1.0, 0.0, 1.0, 1.0, 0.0, 0.0, 1.0, 0.0, 1.0, 1.0, 0.0, 0.0, 1.0, 0.0, 1.0, 1.0, 0.0, 0.0, 1.0, 0.0, 1.0, 1.0, 0.0, 0.0, 1.0, 0.0, 1.0, 1.0, 0.0, 0.0, 1.0, 0.0, 1.0, 1.0, 0.0, 0.0, 1.0, 0.0, 1.0, 1.0, 0.0, 0.0, 1.0, 0.0, 1.0, 1.0, 0.0, 0.0, 1.0, 0.0, 1.0, 1.0, 0.0, 0.0, 1.0, 0.0, 1.0, 1.0, 0.0, 0.0, 1.0, 0.0, 1.0, 1.0, 0.0, 0.0, 1.0, 0.0, 1.0, 1.0, 0.0, 0.0, 1.0, 0.0, 1.0, 1.0, 0.0, 0.0, 1.0, 0.0, 1.0, 1.0, 0.0, 0.0, 1.0, 0.0, 1.0, 1.0, 0.0, 0.0, 1.0, 0.0, 1.0, 1.0, 0.0, 0.0, 1.0, 0.0, 1.0, 1.0, 0.0, 1.0, 0.0, 0.0, 1.0, 0.0, 1.0, 1.0, 0.0, 1.0, 0.0, 0.0, 1.0, 0.0, 1.0, 1.0, 0.0, 1.0, 0.0, 0.0, 1.0, 0.0, 1.0, 1.0, 0.0, 1.0, 0.0, 0.0, 1.0, 0.0, 1.0, 1.0, 0.0, 1.0, 0.0, 0.0, 1.0, 0.0, 1.0, 1.0, 0.0, 1.0, 0.0, 0.0, 1.0, 0.0, 1.0, 1.0, 0.0, 1.0, 0.0, 0.0, 1.0, 0.0, 1.0, 1.0, 0.0, 1.0, 0.0, 0.0, 1.0, 0.0, 1.0, 1.0, 0.0, 1.0, 0.0, 0.0, 1.0, 0.0, 1.0, 1.0, 0.0, 1.0])
me_cylinder_1.materials.append(mat_bois)
me_cylinder_1.use_remesh_preserve_volume = False
me_cylinder_1.use_remesh_preserve_attributes = False
me_cylinder_1.use_mirror_vertex_groups = False
me_cylinder_1.update()
me_cube_002 = bpy.data.meshes.new('Cube.002')
me_cube_002.from_pydata([(1.0, 1.0, -1.0), (1.0, -1.0, -1.0), (-1.0, -1.0, -1.0), (-1.0, 1.0, -1.0), (1.0, 1.0, 1.0), (1.0, -1.0, 1.0), (-1.0, -1.0, 1.0), (-1.0, 1.0, 1.0)], [], [(0, 1, 2, 3), (4, 7, 6, 5), (0, 4, 5, 1), (1, 5, 6, 2), (2, 6, 7, 3), (4, 0, 3, 7)])
me_cube_002.materials.append(mat_material_001)
me_cube_002.use_remesh_preserve_volume = False
me_cube_002.use_remesh_preserve_attributes = False
me_cube_002.use_mirror_vertex_groups = False
me_cube_002.update()
me_cube_001 = bpy.data.meshes.new('Cube.001')
me_cube_001.from_pydata([(1.0, 1.0, -1.0), (1.0, -1.0, -1.0), (-1.0, -1.0, -1.0), (-1.0, 1.0, -1.0), (1.0, 1.0, 1.0), (1.0, -1.0, 1.0), (-1.0, -1.0, 1.0), (-1.0, 1.0, 1.0)], [], [(0, 1, 2, 3), (4, 7, 6, 5), (0, 4, 5, 1), (1, 5, 6, 2), (2, 6, 7, 3), (4, 0, 3, 7)])
me_cube_001.materials.append(mat_material)
me_cube_001.use_remesh_preserve_volume = False
me_cube_001.use_remesh_preserve_attributes = False
me_cube_001.use_mirror_vertex_groups = False
me_cube_001.update()
me_plane = bpy.data.meshes.new('Plane')
me_plane.from_pydata([(1.0, 1.0, 0.0), (1.0, -1.0, 0.0), (-1.0, -1.0, 0.0), (-1.0, 1.0, 0.0)], [], [(0, 3, 2, 1)])
_uv = me_plane.uv_layers.new(name='UVTex')
_uv.uv.foreach_set('vector', [-1.68, -1.68, 2.68, -1.68, 2.68, 2.68, -1.68, 2.68])
me_plane.materials.append(mat_matsol)
me_plane.use_remesh_preserve_volume = False
me_plane.use_remesh_preserve_attributes = False
me_plane.use_mirror_vertex_groups = False
me_plane.update()
me_cube_2 = bpy.data.meshes.new('Cube')
me_cube_2.from_pydata([(1.0, 1.0, -1.0), (1.0, -1.0, -1.0), (-1.0, -1.0, -1.0), (-1.0, 1.0, -1.0), (1.0, 1.0, 1.0), (1.0, -1.0, 1.0), (-1.0, -1.0, 1.0), (-1.0, 1.0, 1.0)], [], [(0, 1, 2, 3), (4, 7, 6, 5), (0, 4, 5, 1), (1, 5, 6, 2), (2, 6, 7, 3), (4, 0, 3, 7)])
me_cube_2.materials.append(mat_material_005)
me_cube_2.use_remesh_preserve_volume = False
me_cube_2.use_remesh_preserve_attributes = False
me_cube_2.use_mirror_vertex_groups = False
me_cube_2.update()
arm_armature = bpy.data.armatures.new('Armature')  # bones are not reproduced

# ---- objects
ob_atrv = bpy.data.objects.new('ATRV', me_cube_019)
ob_cameramain_002 = bpy.data.objects.new('CameraMain.002', None)
ob_camerarobot_002 = bpy.data.objects.new('CameraRobot.002', cam_camera_001)
ob_cameralens_002 = bpy.data.objects.new('CameraLens.002', me_cylinder)
ob_cameracube_002 = bpy.data.objects.new('CameraCube.002', me_cube_020)
ob_cameramain_001 = bpy.data.objects.new('CameraMain.001', None)
ob_cameracube_001 = bpy.data.objects.new('CameraCube.001', me_cube_020)
ob_cameralens_001 = bpy.data.objects.new('CameraLens.001', me_cylinder)
ob_camerarobot_001 = bpy.data.objects.new('CameraRobot.001', cam_camera_001)
ob_dest_controller = bpy.data.objects.new('Dest_Controller', None)
ob_gyroscope = bpy.data.objects.new('Gyroscope', None)
ob_sphere = bpy.data.objects.new('Sphere', me_sphere)
ob_wheel_4 = bpy.data.objects.new('Wheel.4', me_cylinder_015)
ob_wheel_3 = bpy.data.objects.new('Wheel.3', me_cylinder_016)
ob_wheel_2 = bpy.data.objects.new('Wheel.2', me_cylinder_018)
ob_wheel_1 = bpy.data.objects.new('Wheel.1', me_cylinder_014)
ob_thermometer = bpy.data.objects.new('Thermometer', None)
ob_thermo_box = bpy.data.objects.new('Thermo_box', me_cube)
ob_gps_env = bpy.data.objects.new('GPS_ENV', None)
ob_gps_box = bpy.data.objects.new('GPS_box', me_cube_1)
ob_cameramain = bpy.data.objects.new('CameraMain', None)
ob_camerarobot = bpy.data.objects.new('CameraRobot', cam_camera_001)
ob_cameralens = bpy.data.objects.new('CameraLens', me_cylinder)
ob_cameracube = bpy.data.objects.new('CameraCube', me_cube_020)
ob_human = bpy.data.objects.new('Human', arm_armature)
ob_male_1 = bpy.data.objects.new('Male_1', me_cube_003)
ob_plane_002 = bpy.data.objects.new('Plane.002', me_plane_003)
ob_waypoint = bpy.data.objects.new('WayPoint', me_cube_005)
ob_wp_area = bpy.data.objects.new('WP_Area', me_circle)
ob_start_mark = bpy.data.objects.new('Start_Mark', me_cube_003_1)
ob_lamp_002 = bpy.data.objects.new('Lamp.002', light_lamp_001)
ob_camerauser = bpy.data.objects.new('CameraUser', cam_camera_002)
ob_bottle1 = bpy.data.objects.new('Bottle1', me_bottlemesh)
ob_plane_001 = bpy.data.objects.new('Plane.001', me_plane_002)
ob_plane = bpy.data.objects.new('Plane', me_plane_001)
ob_lamp_001 = bpy.data.objects.new('Lamp.001', light_lamp)
ob_pinkbox = bpy.data.objects.new('PinkBox', me_cube_004)
ob_woodtable1 = bpy.data.objects.new('WoodTable1', me_cylinder_001)
ob_woodtable2 = bpy.data.objects.new('WoodTable2', me_cylinder_1)
ob_yellowbox = bpy.data.objects.new('YellowBox', me_cube_002)
ob_redbox = bpy.data.objects.new('RedBox', me_cube_001)
ob_ground = bpy.data.objects.new('Ground', me_plane)
ob_greenbox = bpy.data.objects.new('GreenBox', me_cube_2)
ob_lamp = bpy.data.objects.new('Lamp', light_spot)
ob_scene_script_holder = bpy.data.objects.new('Scene_Script_Holder', None)
ob_screen = bpy.data.objects.new('Screen', None)
ob_atrv_1 = bpy.data.objects.new('ATRV', None)
ob_cameramain_1 = bpy.data.objects.new('CameraMain', None)
ob_cameracube_1 = bpy.data.objects.new('CameraCube', None)
ob_cameralens_1 = bpy.data.objects.new('CameraLens', None)
ob_camerarobot_1 = bpy.data.objects.new('CameraRobot', None)
ob_gps_env_1 = bpy.data.objects.new('GPS_ENV', None)
ob_gps_box_1 = bpy.data.objects.new('GPS_box', None)
ob_thermometer_1 = bpy.data.objects.new('Thermometer', None)
ob_thermo_box_1 = bpy.data.objects.new('Thermo_box', None)
ob_wheel_1_1 = bpy.data.objects.new('Wheel.1', None)
ob_wheel_2_1 = bpy.data.objects.new('Wheel.2', None)
ob_wheel_3_1 = bpy.data.objects.new('Wheel.3', None)
ob_wheel_4_1 = bpy.data.objects.new('Wheel.4', None)
ob_dest_controller_1 = bpy.data.objects.new('Dest_Controller', None)
ob_gyroscope_1 = bpy.data.objects.new('Gyroscope', None)
ob_sphere_1 = bpy.data.objects.new('Sphere', None)
ob_camerauser_1 = bpy.data.objects.new('CameraUser', None)
ob_human_1 = bpy.data.objects.new('Human', None)
ob_male_1_1 = bpy.data.objects.new('Male_1', None)

# ---- transforms, parenting, visibility, modifiers, constraints
ob_atrv.location = (0.0, 0.0, 0.1)
ob_atrv.lock_rotations_4d = False
ob_atrv.empty_display_type = 'ARROWS'
ob_atrv.color = (0.0, 0.0, 0.0, 1.0)
ob_atrv.show_axis = True
ob_atrv.lineart.crease_threshold = 0.0
ob_cameramain_002.parent = ob_atrv
ob_cameramain_002.matrix_parent_inverse = Matrix(((1.0, 0.0, 0.0, 0.0), (0.0, 1.0, 0.0, 0.0), (0.0, 0.0, 1.0, -0.1), (0.0, 0.0, 0.0, 1.0)))
ob_cameramain_002.location = (-0.3, -0.2, 0.9)
ob_cameramain_002.rotation_euler = (0.0, -0.0, 3.142)
ob_cameramain_002.lock_rotations_4d = False
ob_cameramain_002.empty_display_type = 'ARROWS'
ob_cameramain_002.empty_image_offset = (0.0, 0.0)
ob_cameramain_002.lineart.crease_threshold = 0.0
ob_camerarobot_002.parent = ob_cameramain_002
ob_camerarobot_002.location = (0.1, 1.231e-08, 5.275e-05)
ob_camerarobot_002.rotation_euler = (1.571, 1.097e-07, -1.571)
ob_camerarobot_002.scale = (0.5, 0.5, 0.5)
ob_camerarobot_002.lock_rotations_4d = False
ob_camerarobot_002.empty_display_type = 'ARROWS'
ob_camerarobot_002.lineart.crease_threshold = 0.0
ob_cameralens_002.parent = ob_cameramain_002
ob_cameralens_002.location = (0.12, 1.812e-08, 0.0)
ob_cameralens_002.rotation_euler = (0.0, -0.0, -3.142)
ob_cameralens_002.scale = (0.5, 0.5, 0.5)
ob_cameralens_002.lock_rotations_4d = False
ob_cameralens_002.empty_display_type = 'ARROWS'
ob_cameralens_002.lineart.crease_threshold = 0.0
ob_cameracube_002.parent = ob_cameramain_002
ob_cameracube_002.location = (0.0, 0.0, 0.0)
ob_cameracube_002.rotation_euler = (0.0, -0.0, -3.142)
ob_cameracube_002.scale = (0.5, 0.5, 0.5)
ob_cameracube_002.lock_rotations_4d = False
ob_cameracube_002.empty_display_type = 'ARROWS'
ob_cameracube_002.lineart.crease_threshold = 0.0
ob_cameramain_001.parent = ob_atrv
ob_cameramain_001.matrix_parent_inverse = Matrix(((1.0, 0.0, 0.0, 0.0), (0.0, 1.0, 0.0, 0.0), (0.0, 0.0, 1.0, -0.1), (0.0, 0.0, 0.0, 1.0)))
ob_cameramain_001.location = (0.1, -0.2, 0.9)
ob_cameramain_001.lock_rotations_4d = False
ob_cameramain_001.empty_display_type = 'ARROWS'
ob_cameramain_001.empty_image_offset = (0.0, 0.0)
ob_cameramain_001.lineart.crease_threshold = 0.0
ob_cameracube_001.parent = ob_cameramain_001
ob_cameracube_001.location = (0.0, 0.0, 0.0)
ob_cameracube_001.rotation_euler = (0.0, -0.0, -3.142)
ob_cameracube_001.scale = (0.5, 0.5, 0.5)
ob_cameracube_001.lock_rotations_4d = False
ob_cameracube_001.empty_display_type = 'ARROWS'
ob_cameracube_001.lineart.crease_threshold = 0.0
ob_cameralens_001.parent = ob_cameramain_001
ob_cameralens_001.location = (0.12, 1.812e-08, 0.0)
ob_cameralens_001.rotation_euler = (0.0, -0.0, -3.142)
ob_cameralens_001.scale = (0.5, 0.5, 0.5)
ob_cameralens_001.lock_rotations_4d = False
ob_cameralens_001.empty_display_type = 'ARROWS'
ob_cameralens_001.lineart.crease_threshold = 0.0
ob_camerarobot_001.parent = ob_cameramain_001
ob_camerarobot_001.location = (0.1, 1.231e-08, 5.275e-05)
ob_camerarobot_001.rotation_euler = (1.571, 1.097e-07, -1.571)
ob_camerarobot_001.scale = (0.5, 0.5, 0.5)
ob_camerarobot_001.lock_rotations_4d = False
ob_camerarobot_001.empty_display_type = 'ARROWS'
ob_camerarobot_001.lineart.crease_threshold = 0.0
ob_dest_controller.parent = ob_atrv
ob_dest_controller.matrix_parent_inverse = Matrix(((1.0, 0.0, 0.0, 0.0), (0.0, 1.0, 0.0, 0.0), (0.0, 0.0, 1.0, -0.1), (0.0, 0.0, 0.0, 1.0)))
ob_dest_controller.location = (0.0, 0.0, 0.0)
ob_dest_controller.lock_rotations_4d = False
ob_dest_controller.empty_display_type = 'ARROWS'
ob_dest_controller.empty_image_offset = (0.0, 0.0)
ob_dest_controller.lineart.crease_threshold = 0.0
ob_gyroscope.parent = ob_atrv
ob_gyroscope.matrix_parent_inverse = Matrix(((1.0, 0.0, 0.0, 0.0), (0.0, 1.0, 0.0, 0.0), (0.0, 0.0, 1.0, -0.1), (0.0, 0.0, 0.0, 1.0)))
ob_gyroscope.location = (-0.1, -0.1, 0.9)
ob_gyroscope.lock_rotations_4d = False
ob_gyroscope.empty_display_type = 'ARROWS'
ob_gyroscope.empty_image_offset = (0.0, 0.0)
ob_gyroscope.lineart.crease_threshold = 0.0
ob_sphere.parent = ob_gyroscope
ob_sphere.location = (0.0, 0.0, 0.0)
ob_sphere.scale = (0.06, 0.06, 0.06)
ob_sphere.lock_rotations_4d = False
ob_sphere.empty_display_type = 'ARROWS'
ob_sphere.lineart.crease_threshold = 0.0
ob_wheel_4.parent = ob_atrv
ob_wheel_4.matrix_parent_inverse = Matrix(((1.0, -1.192e-07, 0.0, 0.0), (1.192e-07, 1.0, 0.0, 0.0), (0.0, 0.0, 1.0, -0.1), (0.0, 0.0, 0.0, 1.0)))
ob_wheel_4.location = (-0.2885, 0.5474, 0.2028)
ob_wheel_4.rotation_euler = (1.571, 1.288e-07, 3.142)
ob_wheel_4.scale = (0.1947, 0.1947, 0.1947)
ob_wheel_4.lock_rotations_4d = False
ob_wheel_4.empty_display_type = 'ARROWS'
ob_wheel_4.lineart.crease_threshold = 0.0
ob_wheel_3.parent = ob_atrv
ob_wheel_3.matrix_parent_inverse = Matrix(((1.0, -1.192e-07, 0.0, 0.0), (1.192e-07, 1.0, 0.0, 0.0), (0.0, 0.0, 1.0, -0.1), (0.0, 0.0, 0.0, 1.0)))
ob_wheel_3.location = (-0.2885, -0.5427, 0.2028)
ob_wheel_3.rotation_euler = (1.571, -1.51e-07, -2.702e-07)
ob_wheel_3.scale = (0.1947, 0.1947, 0.1947)
ob_wheel_3.lock_rotations_4d = False
ob_wheel_3.empty_display_type = 'ARROWS'
ob_wheel_3.lineart.crease_threshold = 0.0
ob_wheel_2.parent = ob_atrv
ob_wheel_2.matrix_parent_inverse = Matrix(((1.0, -1.192e-07, 0.0, 0.0), (1.192e-07, 1.0, 0.0, 0.0), (0.0, 0.0, 1.0, -0.1), (0.0, 0.0, 0.0, 1.0)))
ob_wheel_2.location = (0.337, -0.5427, 0.2039)
ob_wheel_2.rotation_euler = (1.571, -1.51e-07, -2.702e-07)
ob_wheel_2.scale = (0.1947, 0.1947, 0.1947)
ob_wheel_2.lock_rotations_4d = False
ob_wheel_2.empty_display_type = 'ARROWS'
ob_wheel_2.lineart.crease_threshold = 0.0
ob_wheel_1.parent = ob_atrv
ob_wheel_1.matrix_parent_inverse = Matrix(((1.0, -1.192e-07, 0.0, 0.0), (1.192e-07, 1.0, 0.0, 0.0), (0.0, 0.0, 1.0, -0.1), (0.0, 0.0, 0.0, 1.0)))
ob_wheel_1.location = (0.3375, 0.5474, 0.2039)
ob_wheel_1.rotation_euler = (1.571, 1.288e-07, 3.142)
ob_wheel_1.scale = (0.1947, 0.1947, 0.1947)
ob_wheel_1.lock_rotations_4d = False
ob_wheel_1.empty_display_type = 'ARROWS'
ob_wheel_1.lineart.crease_threshold = 0.0
ob_thermometer.parent = ob_atrv
ob_thermometer.matrix_parent_inverse = Matrix(((1.0, 0.0, 0.0, 0.0), (0.0, 1.0, 0.0, 0.0), (0.0, 0.0, 1.0, -0.1), (0.0, 0.0, 0.0, 1.0)))
ob_thermometer.location = (-0.1, 0.2, 1.0)
ob_thermometer.scale = (0.5, 0.5, 0.5)
ob_thermometer.lock_rotations_4d = False
ob_thermometer.empty_display_type = 'ARROWS'
ob_thermometer.empty_image_offset = (0.0, 0.0)
ob_thermometer.lineart.crease_threshold = 0.0
ob_thermo_box.parent = ob_thermometer
ob_thermo_box.matrix_parent_inverse = Matrix(((2.0, 0.0, 0.0, 0.0), (0.0, 2.0, 0.0, 0.0), (0.0, 0.0, 2.0, 0.0), (0.0, 0.0, 0.0, 1.0)))
ob_thermo_box.location = (0.0, 0.0, 0.0)
ob_thermo_box.scale = (0.05, 0.05, 0.15)
ob_thermo_box.lock_rotations_4d = False
ob_thermo_box.empty_display_type = 'ARROWS'
ob_thermo_box.color = (0.0, 0.0, 0.0, 1.0)
ob_thermo_box.lineart.crease_threshold = 0.0
ob_gps_env.parent = ob_atrv
ob_gps_env.matrix_parent_inverse = Matrix(((1.0, 0.0, 0.0, 0.0), (0.0, 1.0, 0.0, 0.0), (0.0, 0.0, 1.0, -0.1), (0.0, 0.0, 0.0, 1.0)))
ob_gps_env.location = (-0.3, 0.0, 0.9)
ob_gps_env.lock_rotations_4d = False
ob_gps_env.empty_display_type = 'ARROWS'
ob_gps_env.empty_image_offset = (0.0, 0.0)
ob_gps_env.lineart.crease_threshold = 0.0
ob_gps_box.parent = ob_gps_env
ob_gps_box.location = (0.0, 0.0, 0.0)
ob_gps_box.scale = (0.25, 0.25, 0.25)
ob_gps_box.lock_rotations_4d = False
ob_gps_box.empty_display_type = 'ARROWS'
ob_gps_box.lineart.crease_threshold = 0.0
_m = ob_gps_box.modifiers.new('Subsurf', 'SUBSURF')
_m.uv_smooth = 'PRESERVE_CORNERS'
_m.levels = 2
_m.render_levels = 3
_m.show_only_control_edges = False
ob_cameramain.parent = ob_atrv
ob_cameramain.matrix_parent_inverse = Matrix(((1.0, 0.0, 0.0, 0.0), (0.0, 1.0, 0.0, 0.0), (0.0, 0.0, 1.0, -0.1), (0.0, 0.0, 0.0, 1.0)))
ob_cameramain.location = (0.1, 0.2, 0.9)
ob_cameramain.lock_rotations_4d = False
ob_cameramain.empty_display_type = 'ARROWS'
ob_cameramain.empty_image_offset = (0.0, 0.0)
ob_cameramain.lineart.crease_threshold = 0.0
ob_camerarobot.parent = ob_cameramain
ob_camerarobot.location = (0.1, 1.231e-08, 5.275e-05)
ob_camerarobot.rotation_euler = (1.571, 1.097e-07, -1.571)
ob_camerarobot.scale = (0.5, 0.5, 0.5)
ob_camerarobot.lock_rotations_4d = False
ob_camerarobot.empty_display_type = 'ARROWS'
ob_camerarobot.lineart.crease_threshold = 0.0
ob_cameralens.parent = ob_cameramain
ob_cameralens.location = (0.12, 1.812e-08, 0.0)
ob_cameralens.rotation_euler = (0.0, -0.0, -3.142)
ob_cameralens.scale = (0.5, 0.5, 0.5)
ob_cameralens.lock_rotations_4d = False
ob_cameralens.empty_display_type = 'ARROWS'
ob_cameralens.lineart.crease_threshold = 0.0
ob_cameracube.parent = ob_cameramain
ob_cameracube.location = (0.0, 0.0, 0.0)
ob_cameracube.rotation_euler = (0.0, -0.0, -3.142)
ob_cameracube.scale = (0.5, 0.5, 0.5)
ob_cameracube.lock_rotations_4d = False
ob_cameracube.empty_display_type = 'ARROWS'
ob_cameracube.lineart.crease_threshold = 0.0
ob_human.location = (-5.0, -4.0, 0.0)
ob_human.rotation_euler = (0.0, 0.0, 6.283)
ob_human.scale = (0.5, 0.5, 0.5)
ob_human.lock_rotations_4d = False
ob_human.empty_display_type = 'ARROWS'
ob_human.lineart.crease_threshold = 0.0
ob_male_1.parent = ob_human
ob_male_1.location = (0.0, 0.0, 0.0)
ob_male_1.lock_rotations_4d = False
ob_male_1.empty_display_type = 'ARROWS'
ob_male_1.color = (0.0, 0.0, 0.0, 1.0)
ob_male_1.show_wire = True
ob_male_1.lineart.crease_threshold = 0.0
_vg = ob_male_1.vertex_groups.new(name='Bone')
_vg = ob_male_1.vertex_groups.new(name='Bone.001')
_vg = ob_male_1.vertex_groups.new(name='Bone.001_L.001')
_vg = ob_male_1.vertex_groups.new(name='Bone.001_L.003')
_vg = ob_male_1.vertex_groups.new(name='Bone.001_L.002')
_vg = ob_male_1.vertex_groups.new(name='Bone.001_L.008')
_vg = ob_male_1.vertex_groups.new(name='Bone.001_L.011')
_vg = ob_male_1.vertex_groups.new(name='Bone.001_L.009')
_vg = ob_male_1.vertex_groups.new(name='Bone.001_L.012')
_vg = ob_male_1.vertex_groups.new(name='Bone.001_L.010')
_vg = ob_male_1.vertex_groups.new(name='Bone.001_L.013')
_vg = ob_male_1.vertex_groups.new(name='Bone.001_L.014')
_vg = ob_male_1.vertex_groups.new(name='Bone.001_L.015')
_vg = ob_male_1.vertex_groups.new(name='Bone.001_L.017')
_vg = ob_male_1.vertex_groups.new(name='Bone.001_L.018')
_vg = ob_male_1.vertex_groups.new(name='Bone.001_R.001')
_vg = ob_male_1.vertex_groups.new(name='Bone.001_R.003')
_vg = ob_male_1.vertex_groups.new(name='Bone.001_R.002')
_vg = ob_male_1.vertex_groups.new(name='Bone.001_R.008')
_vg = ob_male_1.vertex_groups.new(name='Bone.001_R.011')
_vg = ob_male_1.vertex_groups.new(name='Bone.001_R.009')
_vg = ob_male_1.vertex_groups.new(name='Bone.001_R.012')
_vg = ob_male_1.vertex_groups.new(name='Bone.001_R.010')
_vg = ob_male_1.vertex_groups.new(name='Bone.001_R.013')
_vg = ob_male_1.vertex_groups.new(name='Bone.001_R.014')
_vg = ob_male_1.vertex_groups.new(name='Bone.001_R.015')
_vg = ob_male_1.vertex_groups.new(name='Bone.001_R.017')
_vg = ob_male_1.vertex_groups.new(name='Bone.001_R.018')
_vg = ob_male_1.vertex_groups.new(name='Bone.003')
_vg = ob_male_1.vertex_groups.new(name='Bone.004')
_vg = ob_male_1.vertex_groups.new(name='Bone_L.001')
_vg = ob_male_1.vertex_groups.new(name='Bone_L.003')
_vg = ob_male_1.vertex_groups.new(name='Bone_L.004')
_vg = ob_male_1.vertex_groups.new(name='Bone_L.005')
_vg = ob_male_1.vertex_groups.new(name='Bone_L.006')
_vg = ob_male_1.vertex_groups.new(name='Bone_R.001')
_vg = ob_male_1.vertex_groups.new(name='Bone_R.003')
_vg = ob_male_1.vertex_groups.new(name='Bone_R.004')
_vg = ob_male_1.vertex_groups.new(name='Bone_R.005')
_vg = ob_male_1.vertex_groups.new(name='Bone_R.006')
_m = ob_male_1.modifiers.new('Armature', 'ARMATURE')
_m.object = ob_human
_m.use_vertex_groups = False
ob_plane_002.location = (2.152, 6.044, 0.9997)
ob_plane_002.rotation_euler = (1.571, -1.571, 0.0)
ob_plane_002.lock_rotations_4d = False
ob_plane_002.empty_display_type = 'ARROWS'
ob_plane_002.lineart.crease_threshold = 0.0
ob_waypoint.location = (7.0, -10.0, 0.0)
ob_waypoint.scale = (0.1, 0.1, 0.1)
ob_waypoint.lock_rotations_4d = False
ob_waypoint.empty_display_type = 'ARROWS'
ob_waypoint.lineart.crease_threshold = 0.0
ob_wp_area.location = (10.0, -10.0, 0.0003501)
ob_wp_area.lock_rotations_4d = False
ob_wp_area.empty_display_type = 'ARROWS'
ob_wp_area.lineart.crease_threshold = 0.0
ob_start_mark.location = (8.0, -10.0, 0.0)
ob_start_mark.scale = (0.1, 0.1, 0.1)
ob_start_mark.lock_rotations_4d = False
ob_start_mark.empty_display_type = 'ARROWS'
ob_start_mark.lineart.crease_threshold = 0.0
ob_lamp_002.location = (9.989, -3.888, 13.96)
ob_lamp_002.rotation_euler = (0.4812, 0.5824, 0.2433)
ob_lamp_002.lock_rotations_4d = False
ob_lamp_002.empty_display_type = 'ARROWS'
ob_lamp_002.lineart.crease_threshold = 0.0
ob_camerauser.location = (6.921, -8.771, 4.888)
ob_camerauser.rotation_euler = (1.283, -5.107e-06, 0.6143)
ob_camerauser.lock_rotations_4d = False
ob_camerauser.empty_display_type = 'ARROWS'
ob_camerauser.color = (0.0, 0.0, 0.0, 0.0)
ob_camerauser.display_type = 'WIRE'
ob_camerauser.show_axis = True
ob_camerauser.lineart.crease_threshold = 0.0
ob_bottle1.location = (1.552, 2.444, 0.9997)
ob_bottle1.scale = (0.1, 0.075, 0.08998)
ob_bottle1.lock_rotations_4d = False
ob_bottle1.empty_display_type = 'ARROWS'
ob_bottle1.lineart.crease_threshold = 0.0
_m = ob_bottle1.modifiers.new('Subsurf', 'SUBSURF')
_m.uv_smooth = 'PRESERVE_CORNERS'
_m.quality = 2
_m.levels = 2
_m.show_only_control_edges = False
ob_plane_001.location = (-0.04805, 7.047, 4.117)
ob_plane_001.rotation_euler = (0.0, 1.597, -1.571)
ob_plane_001.scale = (5.547, 11.24, 1.0)
ob_plane_001.lock_rotations_4d = False
ob_plane_001.empty_display_type = 'ARROWS'
ob_plane_001.lineart.crease_threshold = 0.0
ob_plane.location = (-9.712, 0.384, 4.152)
ob_plane.rotation_euler = (-0.0, 1.597, -0.0)
ob_plane.scale = (5.547, 7.455, 1.0)
ob_plane.lock_rotations_4d = False
ob_plane.empty_display_type = 'ARROWS'
ob_plane.lineart.crease_threshold = 0.0
ob_lamp_001.location = (0.581, -2.996, 5.128)
ob_lamp_001.lock_rotations_4d = False
ob_lamp_001.empty_display_type = 'ARROWS'
ob_lamp_001.lineart.crease_threshold = 0.0
ob_pinkbox.location = (2.352, -0.4674, 0.25)
ob_pinkbox.rotation_euler = (0.0, -0.0, 0.6453)
ob_pinkbox.scale = (0.25, 0.25, 0.25)
ob_pinkbox.lock_rotations_4d = False
ob_pinkbox.empty_display_type = 'ARROWS'
ob_pinkbox.color = (0.0, 0.0, 0.0, 1.0)
ob_pinkbox.lineart.crease_threshold = 0.0
ob_woodtable1.location = (-0.6531, -4.432, 0.3558)
ob_woodtable1.rotation_euler = (0.0, -0.0, 0.9552)
ob_woodtable1.scale = (0.4938, 0.4938, 1.0)
ob_woodtable1.lock_rotations_4d = False
ob_woodtable1.empty_display_type = 'ARROWS'
ob_woodtable1.color = (0.0, 0.0, 0.0, 1.0)
ob_woodtable1.lineart.crease_threshold = 0.0
ob_woodtable2.location = (1.491, 2.384, 0.4537)
ob_woodtable2.scale = (0.4938, 0.4938, 1.0)
ob_woodtable2.lock_rotations_4d = False
ob_woodtable2.empty_display_type = 'ARROWS'
ob_woodtable2.color = (0.0, 0.0, 0.0, 1.0)
ob_woodtable2.lineart.crease_threshold = 0.0
ob_yellowbox.location = (-0.6095, -4.552, 1.171)
ob_yellowbox.scale = (-0.4226, -0.4226, -0.4226)
ob_yellowbox.lock_rotations_4d = False
ob_yellowbox.empty_display_type = 'ARROWS'
ob_yellowbox.color = (0.0, 0.0, 0.0, 1.0)
ob_yellowbox.lineart.crease_threshold = 0.0
ob_redbox.location = (-1.374, -1.696, 0.25)
ob_redbox.scale = (0.25, 0.25, 0.25)
ob_redbox.lock_rotations_4d = False
ob_redbox.empty_display_type = 'ARROWS'
ob_redbox.color = (0.0, 0.0, 0.0, 1.0)
ob_redbox.lineart.crease_threshold = 0.0
ob_ground.location = (-0.05517, 0.3467, 0.0)
ob_ground.scale = (9.799, 7.5, 1.0)
ob_ground.lock_rotations_4d = False
ob_ground.empty_display_type = 'ARROWS'
ob_ground.color = (0.0, 0.0, 0.0, 1.0)
ob_ground.lineart.crease_threshold = 0.0
ob_greenbox.location = (-4.0, 2.37, 0.25)
ob_greenbox.scale = (0.25, 0.25, 0.25)
ob_greenbox.lock_rotations_4d = False
ob_greenbox.empty_display_type = 'ARROWS'
ob_greenbox.color = (0.0, 0.0, 0.0, 1.0)
ob_greenbox.lineart.crease_threshold = 0.0
ob_lamp.location = (-4.924, -7.113, 5.904)
ob_lamp.rotation_euler = (0.6503, 0.05522, 1.866)
ob_lamp.lock_rotations_4d = False
ob_lamp.empty_display_type = 'ARROWS'
ob_lamp.color = (0.0, 0.0, 0.0, 0.0)
ob_lamp.lineart.crease_threshold = 0.0
ob_scene_script_holder.location = (0.0, 0.0, 0.0)
ob_screen.location = (0.0, 0.0, 0.0)
ob_atrv_1.location = (0.0, 0.0, 0.0)
ob_cameramain_1.location = (0.0, 0.0, 0.0)
ob_cameracube_1.location = (0.0, 0.0, 0.0)
ob_cameralens_1.location = (0.0, 0.0, 0.0)
ob_camerarobot_1.location = (0.0, 0.0, 0.0)
ob_gps_env_1.location = (0.0, 0.0, 0.0)
ob_gps_box_1.location = (0.0, 0.0, 0.0)
ob_thermometer_1.location = (0.0, 0.0, 0.0)
ob_thermo_box_1.location = (0.0, 0.0, 0.0)
ob_wheel_1_1.location = (0.0, 0.0, 0.0)
ob_wheel_2_1.location = (0.0, 0.0, 0.0)
ob_wheel_3_1.location = (0.0, 0.0, 0.0)
ob_wheel_4_1.location = (0.0, 0.0, 0.0)
ob_dest_controller_1.location = (0.0, 0.0, 0.0)
ob_gyroscope_1.location = (0.0, 0.0, 0.0)
ob_sphere_1.location = (0.0, 0.0, 0.0)
ob_camerauser_1.location = (0.0, 0.0, 0.0)
ob_human_1.location = (0.0, 0.0, 0.0)
ob_male_1_1.location = (0.0, 0.0, 0.0)

# ---- collection membership
col_collection_1.objects.link(ob_atrv)
col_collection_1.objects.link(ob_cameramain_002)
col_collection_1.objects.link(ob_camerarobot_002)
col_collection_1.objects.link(ob_cameralens_002)
col_collection_1.objects.link(ob_cameracube_002)
col_collection_1.objects.link(ob_cameramain_001)
col_collection_1.objects.link(ob_cameracube_001)
col_collection_1.objects.link(ob_cameralens_001)
col_collection_1.objects.link(ob_camerarobot_001)
col_collection_1.objects.link(ob_dest_controller)
col_collection_1.objects.link(ob_gyroscope)
col_collection_1.objects.link(ob_sphere)
col_collection_1.objects.link(ob_wheel_4)
col_collection_1.objects.link(ob_wheel_3)
col_collection_1.objects.link(ob_wheel_2)
col_collection_1.objects.link(ob_wheel_1)
col_collection_1.objects.link(ob_thermometer)
col_collection_1.objects.link(ob_thermo_box)
col_collection_1.objects.link(ob_gps_env)
col_collection_1.objects.link(ob_gps_box)
col_collection_1.objects.link(ob_cameramain)
col_collection_1.objects.link(ob_camerarobot)
col_collection_1.objects.link(ob_cameralens)
col_collection_1.objects.link(ob_cameracube)
col_collection_3.objects.link(ob_human)
col_collection_3.objects.link(ob_male_1)
col_collection_3.objects.link(ob_plane_002)
col_collection_3.objects.link(ob_waypoint)
col_collection_3.objects.link(ob_wp_area)
col_collection_3.objects.link(ob_start_mark)
col_collection_6.objects.link(ob_lamp_002)
col_collection_6.objects.link(ob_camerauser)
col_collection_6.objects.link(ob_bottle1)
col_collection_6.objects.link(ob_plane_001)
col_collection_6.objects.link(ob_plane)
col_collection_6.objects.link(ob_lamp_001)
col_collection_6.objects.link(ob_pinkbox)
col_collection_6.objects.link(ob_woodtable1)
col_collection_6.objects.link(ob_woodtable2)
col_collection_6.objects.link(ob_yellowbox)
col_collection_6.objects.link(ob_redbox)
col_collection_6.objects.link(ob_ground)
col_collection_6.objects.link(ob_greenbox)
col_collection_6.objects.link(ob_lamp)
col_collection_6.objects.link(ob_scene_script_holder)
col_collection_6.objects.link(ob_screen)
col_collection_11.objects.link(ob_atrv_1)
col_collection_11.objects.link(ob_cameramain_1)
col_collection_11.objects.link(ob_cameracube_1)
col_collection_11.objects.link(ob_cameralens_1)
col_collection_11.objects.link(ob_camerarobot_1)
col_collection_11.objects.link(ob_gps_env_1)
col_collection_11.objects.link(ob_gps_box_1)
col_collection_11.objects.link(ob_thermometer_1)
col_collection_11.objects.link(ob_thermo_box_1)
col_collection_11.objects.link(ob_wheel_1_1)
col_collection_11.objects.link(ob_wheel_2_1)
col_collection_11.objects.link(ob_wheel_3_1)
col_collection_11.objects.link(ob_wheel_4_1)
col_collection_11.objects.link(ob_dest_controller_1)
col_collection_12.objects.link(ob_gyroscope_1)
col_collection_12.objects.link(ob_sphere_1)
col_collection_13.objects.link(ob_camerauser_1)
col_collection_15.objects.link(ob_human_1)
col_collection_15.objects.link(ob_male_1_1)

# ---- scene / render settings (as saved in the file)
scene.camera = ob_camerauser
scene.frame_start = 1; scene.frame_end = 250; scene.frame_set(21)
scene.render.engine = 'BLENDER_EEVEE_NEXT'
scene.render.image_settings.color_mode = 'RGB'
scene.render.image_settings.compression = 90
scene.render.resolution_x = 800
scene.render.resolution_y = 600
scene.render.pixel_aspect_x = 100.0
scene.render.pixel_aspect_y = 100.0
scene.render.fps = 25
scene.render.dither_intensity = 0.0
scene.render.use_compositing = False
scene.render.use_sequencer = False
scene.render.bake_margin = 2
scene.render.bake_bias = 0.0
scene.render.use_stamp_time = False
scene.render.use_stamp_date = False
scene.render.use_stamp_frame = False
scene.render.use_stamp_camera = False
scene.render.use_stamp_scene = False
scene.render.use_stamp_filename = False
scene.render.use_stamp_render_time = False
scene.render.stamp_font_size = 0
scene.cycles.use_denoising = False
scene.cycles.samples = 10
scene.cycles.sampling_pattern = 'TABULATED_SOBOL'
scene.cycles.light_sampling_threshold = 0.0
scene.cycles.use_adaptive_sampling = False
scene.cycles.use_light_tree = False
scene.cycles.blur_glossy = 0.0
scene.cycles.volume_bounces = 1
scene.cycles.pixel_filter_type = 'GAUSSIAN'
scene.cycles.sample_clamp_indirect = 0.0
scene.view_settings.view_transform = 'Raw'
bpy.context.view_layer.update()
